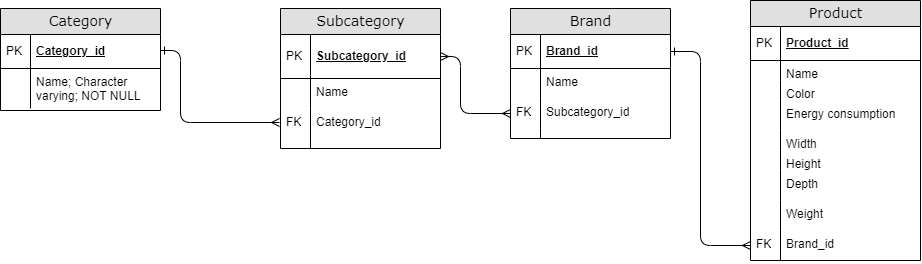

The diagram above was exported from draw.io. Its source (the exported page's mxGraphModel, read from the mxfile embedded in the PNG):
<mxGraphModel dx="1600" dy="626" grid="1" gridSize="10" guides="1" tooltips="1" connect="1" arrows="1" fold="1" page="1" pageScale="1" pageWidth="1100" pageHeight="850" background="none" math="0" shadow="0">
  <root>
    <mxCell id="0" />
    <mxCell id="1" parent="0" />
    <mxCell id="2e49270ec7c68f3f-8" value="Brand" style="swimlane;html=1;fontStyle=0;childLayout=stackLayout;horizontal=1;startSize=26;fillColor=#e0e0e0;horizontalStack=0;resizeParent=1;resizeLast=0;collapsible=1;marginBottom=0;swimlaneFillColor=#ffffff;align=center;rounded=0;shadow=0;comic=0;labelBackgroundColor=none;strokeWidth=1;fontFamily=Verdana;fontSize=14;swimlaneLine=1;" parent="1" vertex="1">
      <mxGeometry x="540" y="358" width="160" height="130" as="geometry" />
    </mxCell>
    <mxCell id="2e49270ec7c68f3f-9" value="Brand_id" style="shape=partialRectangle;top=0;left=0;right=0;bottom=1;html=1;align=left;verticalAlign=middle;fillColor=none;spacingLeft=34;spacingRight=4;whiteSpace=wrap;overflow=hidden;rotatable=0;points=[[0,0.5],[1,0.5]];portConstraint=eastwest;dropTarget=0;fontStyle=5;" parent="2e49270ec7c68f3f-8" vertex="1">
      <mxGeometry y="26" width="160" height="34" as="geometry" />
    </mxCell>
    <mxCell id="2e49270ec7c68f3f-10" value="PK" style="shape=partialRectangle;top=0;left=0;bottom=0;html=1;fillColor=none;align=left;verticalAlign=middle;spacingLeft=4;spacingRight=4;whiteSpace=wrap;overflow=hidden;rotatable=0;points=[];portConstraint=eastwest;part=1;" parent="2e49270ec7c68f3f-9" vertex="1" connectable="0">
      <mxGeometry width="30" height="34" as="geometry" />
    </mxCell>
    <mxCell id="2e49270ec7c68f3f-11" value="Name" style="shape=partialRectangle;top=0;left=0;right=0;bottom=0;html=1;align=left;verticalAlign=top;fillColor=none;spacingLeft=34;spacingRight=4;whiteSpace=wrap;overflow=hidden;rotatable=0;points=[[0,0.5],[1,0.5]];portConstraint=eastwest;dropTarget=0;" parent="2e49270ec7c68f3f-8" vertex="1">
      <mxGeometry y="60" width="160" height="30" as="geometry" />
    </mxCell>
    <mxCell id="2e49270ec7c68f3f-12" value="" style="shape=partialRectangle;top=0;left=0;bottom=0;html=1;fillColor=none;align=left;verticalAlign=top;spacingLeft=4;spacingRight=4;whiteSpace=wrap;overflow=hidden;rotatable=0;points=[];portConstraint=eastwest;part=1;" parent="2e49270ec7c68f3f-11" vertex="1" connectable="0">
      <mxGeometry width="30" height="30" as="geometry" />
    </mxCell>
    <mxCell id="2e49270ec7c68f3f-13" value="Subcategory_id" style="shape=partialRectangle;top=0;left=0;right=0;bottom=0;html=1;align=left;verticalAlign=top;fillColor=none;spacingLeft=34;spacingRight=4;whiteSpace=wrap;overflow=hidden;rotatable=0;points=[[0,0.5],[1,0.5]];portConstraint=eastwest;dropTarget=0;" parent="2e49270ec7c68f3f-8" vertex="1">
      <mxGeometry y="90" width="160" height="30" as="geometry" />
    </mxCell>
    <mxCell id="2e49270ec7c68f3f-14" value="FK" style="shape=partialRectangle;top=0;left=0;bottom=0;html=1;fillColor=none;align=left;verticalAlign=top;spacingLeft=4;spacingRight=4;whiteSpace=wrap;overflow=hidden;rotatable=0;points=[];portConstraint=eastwest;part=1;" parent="2e49270ec7c68f3f-13" vertex="1" connectable="0">
      <mxGeometry width="30" height="30" as="geometry" />
    </mxCell>
    <mxCell id="2e49270ec7c68f3f-17" value="" style="shape=partialRectangle;top=0;left=0;right=0;bottom=0;html=1;align=left;verticalAlign=top;fillColor=none;spacingLeft=34;spacingRight=4;whiteSpace=wrap;overflow=hidden;rotatable=0;points=[[0,0.5],[1,0.5]];portConstraint=eastwest;dropTarget=0;" parent="2e49270ec7c68f3f-8" vertex="1">
      <mxGeometry y="120" width="160" height="10" as="geometry" />
    </mxCell>
    <mxCell id="2e49270ec7c68f3f-18" value="" style="shape=partialRectangle;top=0;left=0;bottom=0;html=1;fillColor=none;align=left;verticalAlign=top;spacingLeft=4;spacingRight=4;whiteSpace=wrap;overflow=hidden;rotatable=0;points=[];portConstraint=eastwest;part=1;" parent="2e49270ec7c68f3f-17" vertex="1" connectable="0">
      <mxGeometry width="30" height="10" as="geometry" />
    </mxCell>
    <mxCell id="2e49270ec7c68f3f-19" value="Subcategory" style="swimlane;html=1;fontStyle=0;childLayout=stackLayout;horizontal=1;startSize=26;fillColor=#e0e0e0;horizontalStack=0;resizeParent=1;resizeLast=0;collapsible=1;marginBottom=0;swimlaneFillColor=#ffffff;align=center;rounded=0;shadow=0;comic=0;labelBackgroundColor=none;strokeWidth=1;fontFamily=Verdana;fontSize=14" parent="1" vertex="1">
      <mxGeometry x="310" y="358" width="160" height="140" as="geometry" />
    </mxCell>
    <mxCell id="2e49270ec7c68f3f-20" value="Subcategory_id" style="shape=partialRectangle;top=0;left=0;right=0;bottom=1;html=1;align=left;verticalAlign=middle;fillColor=none;spacingLeft=34;spacingRight=4;whiteSpace=wrap;overflow=hidden;rotatable=0;points=[[0,0.5],[1,0.5]];portConstraint=eastwest;dropTarget=0;fontStyle=5;" parent="2e49270ec7c68f3f-19" vertex="1">
      <mxGeometry y="26" width="160" height="44" as="geometry" />
    </mxCell>
    <mxCell id="2e49270ec7c68f3f-21" value="PK" style="shape=partialRectangle;top=0;left=0;bottom=0;html=1;fillColor=none;align=left;verticalAlign=middle;spacingLeft=4;spacingRight=4;whiteSpace=wrap;overflow=hidden;rotatable=0;points=[];portConstraint=eastwest;part=1;" parent="2e49270ec7c68f3f-20" vertex="1" connectable="0">
      <mxGeometry width="30" height="44" as="geometry" />
    </mxCell>
    <mxCell id="2e49270ec7c68f3f-22" value="Name" style="shape=partialRectangle;top=0;left=0;right=0;bottom=0;html=1;align=left;verticalAlign=top;fillColor=none;spacingLeft=34;spacingRight=4;whiteSpace=wrap;overflow=hidden;rotatable=0;points=[[0,0.5],[1,0.5]];portConstraint=eastwest;dropTarget=0;" parent="2e49270ec7c68f3f-19" vertex="1">
      <mxGeometry y="70" width="160" height="30" as="geometry" />
    </mxCell>
    <mxCell id="2e49270ec7c68f3f-23" value="" style="shape=partialRectangle;top=0;left=0;bottom=0;html=1;fillColor=none;align=left;verticalAlign=top;spacingLeft=4;spacingRight=4;whiteSpace=wrap;overflow=hidden;rotatable=0;points=[];portConstraint=eastwest;part=1;" parent="2e49270ec7c68f3f-22" vertex="1" connectable="0">
      <mxGeometry width="30" height="30" as="geometry" />
    </mxCell>
    <mxCell id="2e49270ec7c68f3f-28" value="Category_id" style="shape=partialRectangle;top=0;left=0;right=0;bottom=0;html=1;align=left;verticalAlign=top;fillColor=none;spacingLeft=34;spacingRight=4;whiteSpace=wrap;overflow=hidden;rotatable=0;points=[[0,0.5],[1,0.5]];portConstraint=eastwest;dropTarget=0;" parent="2e49270ec7c68f3f-19" vertex="1">
      <mxGeometry y="100" width="160" height="40" as="geometry" />
    </mxCell>
    <mxCell id="2e49270ec7c68f3f-29" value="FK" style="shape=partialRectangle;top=0;left=0;bottom=0;html=1;fillColor=none;align=left;verticalAlign=top;spacingLeft=4;spacingRight=4;whiteSpace=wrap;overflow=hidden;rotatable=0;points=[];portConstraint=eastwest;part=1;" parent="2e49270ec7c68f3f-28" vertex="1" connectable="0">
      <mxGeometry width="30" height="40" as="geometry" />
    </mxCell>
    <mxCell id="2e49270ec7c68f3f-80" value="Category" style="swimlane;html=1;fontStyle=0;childLayout=stackLayout;horizontal=1;startSize=26;fillColor=#e0e0e0;horizontalStack=0;resizeParent=1;resizeLast=0;collapsible=1;marginBottom=0;swimlaneFillColor=#ffffff;align=center;rounded=0;shadow=0;comic=0;labelBackgroundColor=none;strokeWidth=1;fontFamily=Verdana;fontSize=14" parent="1" vertex="1">
      <mxGeometry x="30" y="358" width="160" height="102" as="geometry" />
    </mxCell>
    <mxCell id="2e49270ec7c68f3f-81" value="Category_id" style="shape=partialRectangle;top=0;left=0;right=0;bottom=1;html=1;align=left;verticalAlign=middle;fillColor=none;spacingLeft=34;spacingRight=4;whiteSpace=wrap;overflow=hidden;rotatable=0;points=[[0,0.5],[1,0.5]];portConstraint=eastwest;dropTarget=0;fontStyle=5;" parent="2e49270ec7c68f3f-80" vertex="1">
      <mxGeometry y="26" width="160" height="34" as="geometry" />
    </mxCell>
    <mxCell id="2e49270ec7c68f3f-82" value="PK" style="shape=partialRectangle;top=0;left=0;bottom=0;html=1;fillColor=none;align=left;verticalAlign=middle;spacingLeft=4;spacingRight=4;whiteSpace=wrap;overflow=hidden;rotatable=0;points=[];portConstraint=eastwest;part=1;" parent="2e49270ec7c68f3f-81" vertex="1" connectable="0">
      <mxGeometry width="30" height="34" as="geometry" />
    </mxCell>
    <mxCell id="2e49270ec7c68f3f-83" value="Name; Character varying; NOT NULL" style="shape=partialRectangle;top=0;left=0;right=0;bottom=0;html=1;align=left;verticalAlign=top;fillColor=none;spacingLeft=34;spacingRight=4;whiteSpace=wrap;overflow=hidden;rotatable=0;points=[[0,0.5],[1,0.5]];portConstraint=eastwest;dropTarget=0;" parent="2e49270ec7c68f3f-80" vertex="1">
      <mxGeometry y="60" width="160" height="40" as="geometry" />
    </mxCell>
    <mxCell id="2e49270ec7c68f3f-84" value="" style="shape=partialRectangle;top=0;left=0;bottom=0;html=1;fillColor=none;align=left;verticalAlign=top;spacingLeft=4;spacingRight=4;whiteSpace=wrap;overflow=hidden;rotatable=0;points=[];portConstraint=eastwest;part=1;" parent="2e49270ec7c68f3f-83" vertex="1" connectable="0">
      <mxGeometry width="30" height="39.99999999999999" as="geometry" />
    </mxCell>
    <mxCell id="KmiipJMw_MJOnoE-GeVT-11" value="" style="edgeStyle=orthogonalEdgeStyle;html=1;endArrow=ERmany;startArrow=ERmany;labelBackgroundColor=none;fontFamily=Verdana;fontSize=14;endFill=0;entryX=0;entryY=0.5;entryDx=0;entryDy=0;exitX=1;exitY=0.5;exitDx=0;exitDy=0;" parent="1" source="2e49270ec7c68f3f-20" target="2e49270ec7c68f3f-13" edge="1">
      <mxGeometry width="100" height="100" relative="1" as="geometry">
        <mxPoint x="420" y="414" as="sourcePoint" />
        <mxPoint x="540" y="478" as="targetPoint" />
        <Array as="points">
          <mxPoint x="490" y="406" />
          <mxPoint x="490" y="463" />
        </Array>
      </mxGeometry>
    </mxCell>
    <mxCell id="Ql9QevDfSjRjcAIMYzos-2" value="" style="edgeStyle=orthogonalEdgeStyle;html=1;endArrow=ERone;startArrow=ERmany;labelBackgroundColor=none;fontFamily=Verdana;fontSize=14;endFill=0;entryX=1;entryY=0.5;entryDx=0;entryDy=0;exitX=0;exitY=0.5;exitDx=0;exitDy=0;" parent="1" target="2e49270ec7c68f3f-9" edge="1" source="gqIo2uvG3uSJVQp1Motd-24">
      <mxGeometry width="100" height="100" relative="1" as="geometry">
        <mxPoint x="770" y="650" as="sourcePoint" />
        <mxPoint x="730" y="350" as="targetPoint" />
        <Array as="points">
          <mxPoint x="730" y="595" />
          <mxPoint x="730" y="401" />
        </Array>
      </mxGeometry>
    </mxCell>
    <mxCell id="gqIo2uvG3uSJVQp1Motd-2" value="" style="edgeStyle=orthogonalEdgeStyle;html=1;endArrow=ERone;startArrow=ERmany;labelBackgroundColor=none;fontFamily=Verdana;fontSize=14;endFill=0;exitX=-0.006;exitY=0.35;exitDx=0;exitDy=0;entryX=1;entryY=0.5;entryDx=0;entryDy=0;exitPerimeter=0;" edge="1" parent="1" source="2e49270ec7c68f3f-28">
      <mxGeometry width="100" height="100" relative="1" as="geometry">
        <mxPoint x="270" y="535" as="sourcePoint" />
        <mxPoint x="190" y="400" as="targetPoint" />
        <Array as="points">
          <mxPoint x="210" y="472" />
          <mxPoint x="210" y="400" />
        </Array>
      </mxGeometry>
    </mxCell>
    <mxCell id="gqIo2uvG3uSJVQp1Motd-7" value="Product" style="swimlane;html=1;fontStyle=0;childLayout=stackLayout;horizontal=1;startSize=26;fillColor=#e0e0e0;horizontalStack=0;resizeParent=1;resizeLast=0;collapsible=1;marginBottom=0;swimlaneFillColor=#ffffff;align=center;rounded=0;shadow=0;comic=0;labelBackgroundColor=none;strokeWidth=1;fontFamily=Verdana;fontSize=14" vertex="1" parent="1">
      <mxGeometry x="780" y="350" width="170" height="260" as="geometry" />
    </mxCell>
    <mxCell id="gqIo2uvG3uSJVQp1Motd-8" value="Product_id" style="shape=partialRectangle;top=0;left=0;right=0;bottom=1;html=1;align=left;verticalAlign=middle;fillColor=none;spacingLeft=34;spacingRight=4;whiteSpace=wrap;overflow=hidden;rotatable=0;points=[[0,0.5],[1,0.5]];portConstraint=eastwest;dropTarget=0;fontStyle=5;" vertex="1" parent="gqIo2uvG3uSJVQp1Motd-7">
      <mxGeometry y="26" width="170" height="34" as="geometry" />
    </mxCell>
    <mxCell id="gqIo2uvG3uSJVQp1Motd-9" value="PK" style="shape=partialRectangle;top=0;left=0;bottom=0;html=1;fillColor=none;align=left;verticalAlign=middle;spacingLeft=4;spacingRight=4;whiteSpace=wrap;overflow=hidden;rotatable=0;points=[];portConstraint=eastwest;part=1;" vertex="1" connectable="0" parent="gqIo2uvG3uSJVQp1Motd-8">
      <mxGeometry width="30" height="34" as="geometry" />
    </mxCell>
    <mxCell id="gqIo2uvG3uSJVQp1Motd-10" value="Name" style="shape=partialRectangle;top=0;left=0;right=0;bottom=0;html=1;align=left;verticalAlign=top;fillColor=none;spacingLeft=34;spacingRight=4;whiteSpace=wrap;overflow=hidden;rotatable=0;points=[[0,0.5],[1,0.5]];portConstraint=eastwest;dropTarget=0;" vertex="1" parent="gqIo2uvG3uSJVQp1Motd-7">
      <mxGeometry y="60" width="170" height="20" as="geometry" />
    </mxCell>
    <mxCell id="gqIo2uvG3uSJVQp1Motd-11" value="" style="shape=partialRectangle;top=0;left=0;bottom=0;html=1;fillColor=none;align=left;verticalAlign=top;spacingLeft=4;spacingRight=4;whiteSpace=wrap;overflow=hidden;rotatable=0;points=[];portConstraint=eastwest;part=1;" vertex="1" connectable="0" parent="gqIo2uvG3uSJVQp1Motd-10">
      <mxGeometry width="30" height="20" as="geometry" />
    </mxCell>
    <mxCell id="gqIo2uvG3uSJVQp1Motd-12" value="Color" style="shape=partialRectangle;top=0;left=0;right=0;bottom=0;html=1;align=left;verticalAlign=top;fillColor=none;spacingLeft=34;spacingRight=4;whiteSpace=wrap;overflow=hidden;rotatable=0;points=[[0,0.5],[1,0.5]];portConstraint=eastwest;dropTarget=0;" vertex="1" parent="gqIo2uvG3uSJVQp1Motd-7">
      <mxGeometry y="80" width="170" height="20" as="geometry" />
    </mxCell>
    <mxCell id="gqIo2uvG3uSJVQp1Motd-13" value="" style="shape=partialRectangle;top=0;left=0;bottom=0;html=1;fillColor=none;align=left;verticalAlign=top;spacingLeft=4;spacingRight=4;whiteSpace=wrap;overflow=hidden;rotatable=0;points=[];portConstraint=eastwest;part=1;" vertex="1" connectable="0" parent="gqIo2uvG3uSJVQp1Motd-12">
      <mxGeometry width="30" height="20" as="geometry" />
    </mxCell>
    <mxCell id="gqIo2uvG3uSJVQp1Motd-14" value="Energy consumption" style="shape=partialRectangle;top=0;left=0;right=0;bottom=0;html=1;align=left;verticalAlign=top;fillColor=none;spacingLeft=34;spacingRight=4;whiteSpace=wrap;overflow=hidden;rotatable=0;points=[[0,0.5],[1,0.5]];portConstraint=eastwest;dropTarget=0;" vertex="1" parent="gqIo2uvG3uSJVQp1Motd-7">
      <mxGeometry y="100" width="170" height="30" as="geometry" />
    </mxCell>
    <mxCell id="gqIo2uvG3uSJVQp1Motd-15" value="" style="shape=partialRectangle;top=0;left=0;bottom=0;html=1;fillColor=none;align=left;verticalAlign=top;spacingLeft=4;spacingRight=4;whiteSpace=wrap;overflow=hidden;rotatable=0;points=[];portConstraint=eastwest;part=1;" vertex="1" connectable="0" parent="gqIo2uvG3uSJVQp1Motd-14">
      <mxGeometry width="30" height="30" as="geometry" />
    </mxCell>
    <mxCell id="gqIo2uvG3uSJVQp1Motd-16" value="Width" style="shape=partialRectangle;top=0;left=0;right=0;bottom=0;html=1;align=left;verticalAlign=top;fillColor=none;spacingLeft=34;spacingRight=4;whiteSpace=wrap;overflow=hidden;rotatable=0;points=[[0,0.5],[1,0.5]];portConstraint=eastwest;dropTarget=0;" vertex="1" parent="gqIo2uvG3uSJVQp1Motd-7">
      <mxGeometry y="130" width="170" height="20" as="geometry" />
    </mxCell>
    <mxCell id="gqIo2uvG3uSJVQp1Motd-17" value="" style="shape=partialRectangle;top=0;left=0;bottom=0;html=1;fillColor=none;align=left;verticalAlign=top;spacingLeft=4;spacingRight=4;whiteSpace=wrap;overflow=hidden;rotatable=0;points=[];portConstraint=eastwest;part=1;" vertex="1" connectable="0" parent="gqIo2uvG3uSJVQp1Motd-16">
      <mxGeometry width="30" height="19.999999999999996" as="geometry" />
    </mxCell>
    <mxCell id="gqIo2uvG3uSJVQp1Motd-18" value="Height" style="shape=partialRectangle;top=0;left=0;right=0;bottom=0;html=1;align=left;verticalAlign=top;fillColor=none;spacingLeft=34;spacingRight=4;whiteSpace=wrap;overflow=hidden;rotatable=0;points=[[0,0.5],[1,0.5]];portConstraint=eastwest;dropTarget=0;" vertex="1" parent="gqIo2uvG3uSJVQp1Motd-7">
      <mxGeometry y="150" width="170" height="20" as="geometry" />
    </mxCell>
    <mxCell id="gqIo2uvG3uSJVQp1Motd-19" value="" style="shape=partialRectangle;top=0;left=0;bottom=0;html=1;fillColor=none;align=left;verticalAlign=top;spacingLeft=4;spacingRight=4;whiteSpace=wrap;overflow=hidden;rotatable=0;points=[];portConstraint=eastwest;part=1;" vertex="1" connectable="0" parent="gqIo2uvG3uSJVQp1Motd-18">
      <mxGeometry width="30" height="19.999999999999996" as="geometry" />
    </mxCell>
    <mxCell id="gqIo2uvG3uSJVQp1Motd-20" value="Depth" style="shape=partialRectangle;top=0;left=0;right=0;bottom=0;html=1;align=left;verticalAlign=top;fillColor=none;spacingLeft=34;spacingRight=4;whiteSpace=wrap;overflow=hidden;rotatable=0;points=[[0,0.5],[1,0.5]];portConstraint=eastwest;dropTarget=0;" vertex="1" parent="gqIo2uvG3uSJVQp1Motd-7">
      <mxGeometry y="170" width="170" height="30" as="geometry" />
    </mxCell>
    <mxCell id="gqIo2uvG3uSJVQp1Motd-21" value="" style="shape=partialRectangle;top=0;left=0;bottom=0;html=1;fillColor=none;align=left;verticalAlign=top;spacingLeft=4;spacingRight=4;whiteSpace=wrap;overflow=hidden;rotatable=0;points=[];portConstraint=eastwest;part=1;" vertex="1" connectable="0" parent="gqIo2uvG3uSJVQp1Motd-20">
      <mxGeometry width="30" height="29.999999999999993" as="geometry" />
    </mxCell>
    <mxCell id="gqIo2uvG3uSJVQp1Motd-22" value="Weight" style="shape=partialRectangle;top=0;left=0;right=0;bottom=0;html=1;align=left;verticalAlign=top;fillColor=none;spacingLeft=34;spacingRight=4;whiteSpace=wrap;overflow=hidden;rotatable=0;points=[[0,0.5],[1,0.5]];portConstraint=eastwest;dropTarget=0;" vertex="1" parent="gqIo2uvG3uSJVQp1Motd-7">
      <mxGeometry y="200" width="170" height="30" as="geometry" />
    </mxCell>
    <mxCell id="gqIo2uvG3uSJVQp1Motd-23" value="" style="shape=partialRectangle;top=0;left=0;bottom=0;html=1;fillColor=none;align=left;verticalAlign=top;spacingLeft=4;spacingRight=4;whiteSpace=wrap;overflow=hidden;rotatable=0;points=[];portConstraint=eastwest;part=1;" vertex="1" connectable="0" parent="gqIo2uvG3uSJVQp1Motd-22">
      <mxGeometry width="30" height="29.999999999999993" as="geometry" />
    </mxCell>
    <mxCell id="gqIo2uvG3uSJVQp1Motd-24" value="Brand_id" style="shape=partialRectangle;top=0;left=0;right=0;bottom=0;html=1;align=left;verticalAlign=top;fillColor=none;spacingLeft=34;spacingRight=4;whiteSpace=wrap;overflow=hidden;rotatable=0;points=[[0,0.5],[1,0.5]];portConstraint=eastwest;dropTarget=0;" vertex="1" parent="gqIo2uvG3uSJVQp1Motd-7">
      <mxGeometry y="230" width="170" height="30" as="geometry" />
    </mxCell>
    <mxCell id="gqIo2uvG3uSJVQp1Motd-25" value="FK" style="shape=partialRectangle;top=0;left=0;bottom=0;html=1;fillColor=none;align=left;verticalAlign=top;spacingLeft=4;spacingRight=4;whiteSpace=wrap;overflow=hidden;rotatable=0;points=[];portConstraint=eastwest;part=1;" vertex="1" connectable="0" parent="gqIo2uvG3uSJVQp1Motd-24">
      <mxGeometry width="30" height="29.999999999999993" as="geometry" />
    </mxCell>
  </root>
</mxGraphModel>